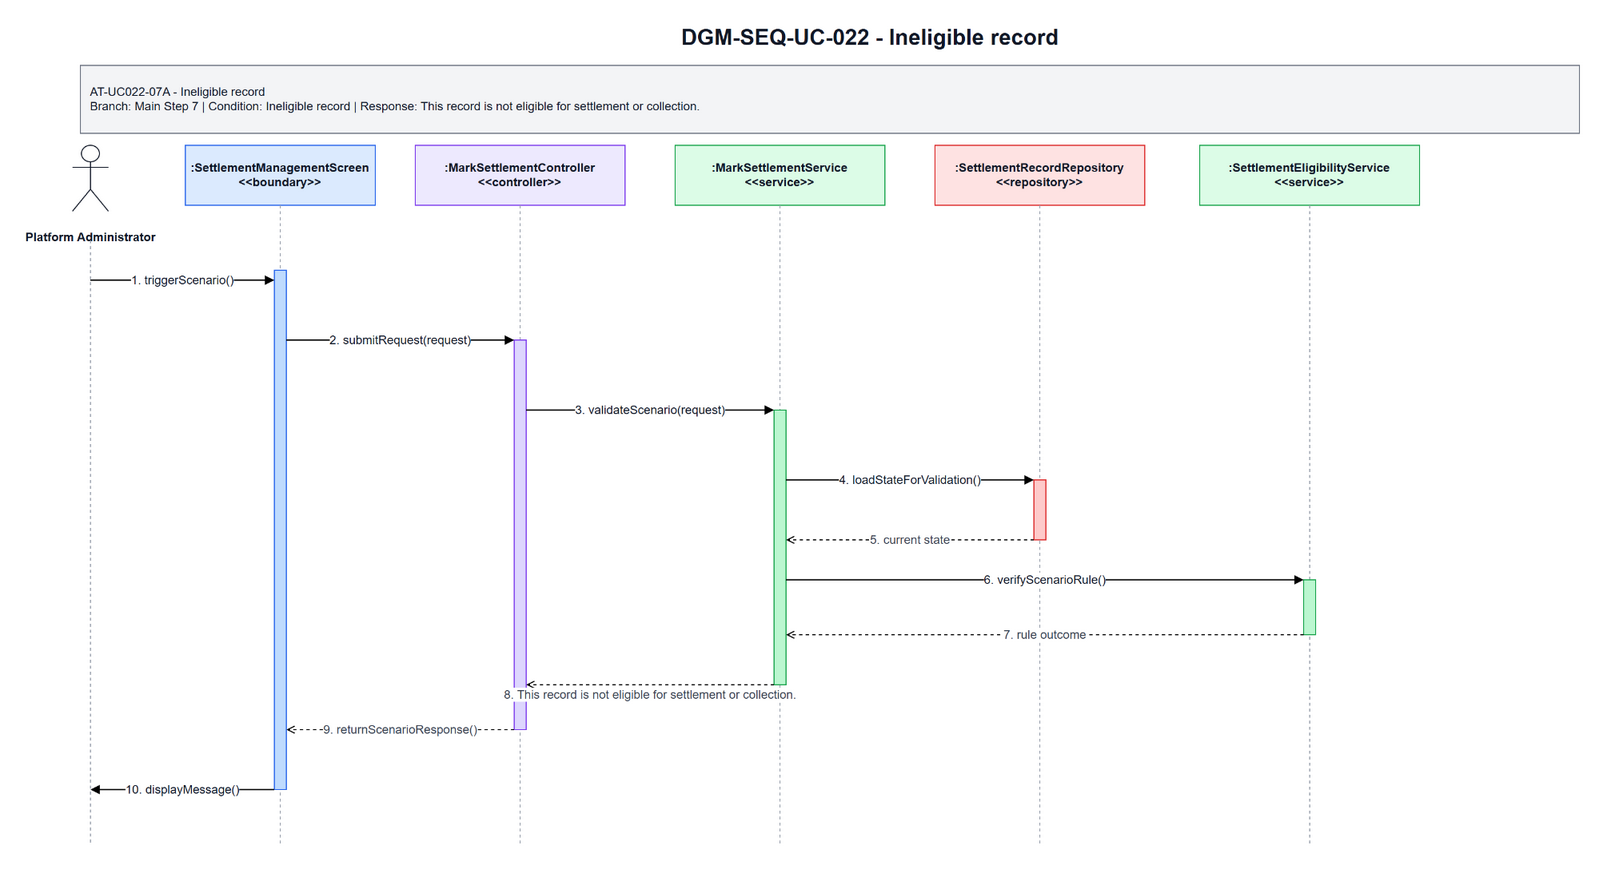

The diagram above was exported from draw.io. Its source (the exported page's mxGraphModel, read from the mxfile embedded in the PNG):
<mxGraphModel dx="1084" dy="659" grid="1" gridSize="10" guides="1" tooltips="1" connect="1" arrows="1" fold="1" page="1" pageScale="1" pageWidth="1700" pageHeight="920" math="0" shadow="0">
  <root>
    <mxCell id="0" />
    <mxCell id="1" parent="0" />
    <mxCell id="title" parent="1" style="text;html=1;strokeColor=none;fillColor=none;align=center;verticalAlign=middle;fontStyle=1;fontSize=22;fontColor=#111827" value="DGM-SEQ-UC-022 - Ineligible record" vertex="1">
      <mxGeometry height="34" width="900" x="420" y="25" as="geometry" />
    </mxCell>
    <mxCell id="scenario-band" parent="1" style="rounded=0;whiteSpace=wrap;html=1;fillColor=#F3F4F6;strokeColor=#6B7280;fontSize=12;fontColor=#111827;align=left;spacing=10" value="AT-UC022-07A - Ineligible record&lt;br&gt;Branch: Main Step 7 | Condition: Ineligible record | Response: This record is not eligible for settlement or collection." vertex="1">
      <mxGeometry height="68" width="1500" x="80" y="70" as="geometry" />
    </mxCell>
    <mxCell id="actor-icon" parent="1" style="shape=umlActor;verticalLabelPosition=bottom;verticalAlign=top;html=1;outlineConnect=0;strokeColor=#111827" vertex="1">
      <mxGeometry height="66" width="36" x="72" y="150" as="geometry" />
    </mxCell>
    <mxCell id="actor-label" parent="1" style="text;html=1;strokeColor=none;fillColor=none;align=center;verticalAlign=middle;fontStyle=1;fontSize=12;fontColor=#111827" value="Platform Administrator" vertex="1">
      <mxGeometry height="36" width="140" x="20" y="224" as="geometry" />
    </mxCell>
    <mxCell id="h0" parent="1" style="rounded=0;whiteSpace=wrap;html=1;fillColor=#DBEAFE;strokeColor=#2563EB;fontSize=12;fontStyle=1;fontColor=#111827" value=":SettlementManagementScreen&lt;br&gt;&amp;lt;&amp;lt;boundary&amp;gt;&amp;gt;" vertex="1">
      <mxGeometry height="60" width="190" x="185" y="150" as="geometry" />
    </mxCell>
    <mxCell id="h1" parent="1" style="rounded=0;whiteSpace=wrap;html=1;fillColor=#EDE9FE;strokeColor=#7C3AED;fontSize=12;fontStyle=1;fontColor=#111827" value=":MarkSettlementController&lt;br&gt;&amp;lt;&amp;lt;controller&amp;gt;&amp;gt;" vertex="1">
      <mxGeometry height="60" width="210" x="415" y="150" as="geometry" />
    </mxCell>
    <mxCell id="h2" parent="1" style="rounded=0;whiteSpace=wrap;html=1;fillColor=#DCFCE7;strokeColor=#16A34A;fontSize=12;fontStyle=1;fontColor=#111827" value=":MarkSettlementService&lt;br&gt;&amp;lt;&amp;lt;service&amp;gt;&amp;gt;" vertex="1">
      <mxGeometry height="60" width="210" x="675" y="150" as="geometry" />
    </mxCell>
    <mxCell id="h3" parent="1" style="rounded=0;whiteSpace=wrap;html=1;fillColor=#FEE2E2;strokeColor=#DC2626;fontSize=12;fontStyle=1;fontColor=#111827" value=":SettlementRecordRepository&lt;br&gt;&amp;lt;&amp;lt;repository&amp;gt;&amp;gt;" vertex="1">
      <mxGeometry height="60" width="210" x="935" y="150" as="geometry" />
    </mxCell>
    <mxCell id="h4" parent="1" style="rounded=0;whiteSpace=wrap;html=1;fillColor=#DCFCE7;strokeColor=#16A34A;fontSize=12;fontStyle=1;fontColor=#111827" value=":SettlementEligibilityService&lt;br&gt;&amp;lt;&amp;lt;service&amp;gt;&amp;gt;" vertex="1">
      <mxGeometry height="60" width="220" x="1200" y="150" as="geometry" />
    </mxCell>
    <mxCell id="l-actor" edge="1" parent="1" style="endArrow=none;html=1;dashed=1;strokeColor=#9CA3AF">
      <mxGeometry relative="1" as="geometry">
        <mxPoint x="90" y="245" as="sourcePoint" />
        <mxPoint x="90" y="850" as="targetPoint" />
      </mxGeometry>
    </mxCell>
    <mxCell id="l0" edge="1" parent="1" style="endArrow=none;html=1;dashed=1;strokeColor=#9CA3AF">
      <mxGeometry relative="1" as="geometry">
        <mxPoint x="280" y="210" as="sourcePoint" />
        <mxPoint x="280" y="850" as="targetPoint" />
      </mxGeometry>
    </mxCell>
    <mxCell id="l1" edge="1" parent="1" style="endArrow=none;html=1;dashed=1;strokeColor=#9CA3AF">
      <mxGeometry relative="1" as="geometry">
        <mxPoint x="520" y="210" as="sourcePoint" />
        <mxPoint x="520" y="850" as="targetPoint" />
      </mxGeometry>
    </mxCell>
    <mxCell id="l2" edge="1" parent="1" style="endArrow=none;html=1;dashed=1;strokeColor=#9CA3AF">
      <mxGeometry relative="1" as="geometry">
        <mxPoint x="780" y="210" as="sourcePoint" />
        <mxPoint x="780" y="850" as="targetPoint" />
      </mxGeometry>
    </mxCell>
    <mxCell id="l3" edge="1" parent="1" style="endArrow=none;html=1;dashed=1;strokeColor=#9CA3AF">
      <mxGeometry relative="1" as="geometry">
        <mxPoint x="1040" y="210" as="sourcePoint" />
        <mxPoint x="1040" y="850" as="targetPoint" />
      </mxGeometry>
    </mxCell>
    <mxCell id="l4" edge="1" parent="1" style="endArrow=none;html=1;dashed=1;strokeColor=#9CA3AF">
      <mxGeometry relative="1" as="geometry">
        <mxPoint x="1310" y="210" as="sourcePoint" />
        <mxPoint x="1310" y="850" as="targetPoint" />
      </mxGeometry>
    </mxCell>
    <mxCell id="a-boundary" parent="1" style="rounded=0;whiteSpace=wrap;html=1;fillColor=#BFDBFE;strokeColor=#2563EB" vertex="1">
      <mxGeometry height="520" width="12" x="274" y="275" as="geometry" />
    </mxCell>
    <mxCell id="a-controller" parent="1" style="rounded=0;whiteSpace=wrap;html=1;fillColor=#DDD6FE;strokeColor=#7C3AED" vertex="1">
      <mxGeometry height="390" width="12" x="514" y="345" as="geometry" />
    </mxCell>
    <mxCell id="a-service" parent="1" style="rounded=0;whiteSpace=wrap;html=1;fillColor=#BBF7D0;strokeColor=#16A34A" vertex="1">
      <mxGeometry height="275" width="12" x="774" y="415" as="geometry" />
    </mxCell>
    <mxCell id="a-repo" parent="1" style="rounded=0;whiteSpace=wrap;html=1;fillColor=#FECACA;strokeColor=#DC2626" vertex="1">
      <mxGeometry height="60" width="12" x="1034" y="485" as="geometry" />
    </mxCell>
    <mxCell id="a-support" parent="1" style="rounded=0;whiteSpace=wrap;html=1;fillColor=#BBF7D0;strokeColor=#16A34A" vertex="1">
      <mxGeometry height="55" width="12" x="1304" y="585" as="geometry" />
    </mxCell>
    <mxCell id="m1" edge="1" parent="1" style="endArrow=block;html=1;rounded=0;strokeWidth=1.3;fontSize=12;fontColor=#111827;labelBackgroundColor=#FFFFFF" value="1. triggerScenario()">
      <mxGeometry relative="1" as="geometry">
        <mxPoint x="90" y="285" as="sourcePoint" />
        <mxPoint x="274" y="285" as="targetPoint" />
      </mxGeometry>
    </mxCell>
    <mxCell id="m2" edge="1" parent="1" style="endArrow=block;html=1;rounded=0;strokeWidth=1.3;fontSize=12;fontColor=#111827;labelBackgroundColor=#FFFFFF" value="2. submitRequest(request)">
      <mxGeometry relative="1" as="geometry">
        <mxPoint x="286" y="345" as="sourcePoint" />
        <mxPoint x="514" y="345" as="targetPoint" />
      </mxGeometry>
    </mxCell>
    <mxCell id="m3" edge="1" parent="1" style="endArrow=block;html=1;rounded=0;strokeWidth=1.3;fontSize=12;fontColor=#111827;labelBackgroundColor=#FFFFFF" value="3. validateScenario(request)">
      <mxGeometry relative="1" as="geometry">
        <mxPoint x="526" y="415" as="sourcePoint" />
        <mxPoint x="774" y="415" as="targetPoint" />
      </mxGeometry>
    </mxCell>
    <mxCell id="m4" edge="1" parent="1" style="endArrow=block;html=1;rounded=0;strokeWidth=1.3;fontSize=12;fontColor=#111827;labelBackgroundColor=#FFFFFF" value="4. loadStateForValidation()">
      <mxGeometry relative="1" as="geometry">
        <mxPoint x="786" y="485" as="sourcePoint" />
        <mxPoint x="1034" y="485" as="targetPoint" />
      </mxGeometry>
    </mxCell>
    <mxCell id="m5" edge="1" parent="1" style="endArrow=open;endFill=0;dashed=1;html=1;rounded=0;strokeWidth=1.1;fontSize=12;fontColor=#374151;labelBackgroundColor=#FFFFFF" value="5. current state">
      <mxGeometry relative="1" as="geometry">
        <mxPoint x="1034" y="545" as="sourcePoint" />
        <mxPoint x="786" y="545" as="targetPoint" />
      </mxGeometry>
    </mxCell>
    <mxCell id="m6" edge="1" parent="1" style="endArrow=block;html=1;rounded=0;strokeWidth=1.3;fontSize=12;fontColor=#111827;labelBackgroundColor=#FFFFFF" value="6. verifyScenarioRule()">
      <mxGeometry relative="1" as="geometry">
        <mxPoint x="786" y="585" as="sourcePoint" />
        <mxPoint x="1304" y="585" as="targetPoint" />
      </mxGeometry>
    </mxCell>
    <mxCell id="m7" edge="1" parent="1" style="endArrow=open;endFill=0;dashed=1;html=1;rounded=0;strokeWidth=1.1;fontSize=12;fontColor=#374151;labelBackgroundColor=#FFFFFF" value="7. rule outcome">
      <mxGeometry relative="1" as="geometry">
        <mxPoint x="1304" y="640" as="sourcePoint" />
        <mxPoint x="786" y="640" as="targetPoint" />
      </mxGeometry>
    </mxCell>
    <mxCell id="m8" edge="1" parent="1" style="endArrow=open;endFill=0;dashed=1;html=1;rounded=0;strokeWidth=1.1;fontSize=12;fontColor=#374151;labelBackgroundColor=#FFFFFF" value="8. This record is not eligible for settlement or collection.">
      <mxGeometry relative="1" y="10" as="geometry">
        <mxPoint as="offset" />
        <mxPoint x="774" y="690" as="sourcePoint" />
        <mxPoint x="526" y="690" as="targetPoint" />
      </mxGeometry>
    </mxCell>
    <mxCell id="m9" edge="1" parent="1" style="endArrow=open;endFill=0;dashed=1;html=1;rounded=0;strokeWidth=1.1;fontSize=12;fontColor=#374151;labelBackgroundColor=#FFFFFF" value="9. returnScenarioResponse()">
      <mxGeometry relative="1" as="geometry">
        <mxPoint x="514" y="735" as="sourcePoint" />
        <mxPoint x="286" y="735" as="targetPoint" />
      </mxGeometry>
    </mxCell>
    <mxCell id="m10" edge="1" parent="1" style="endArrow=block;html=1;rounded=0;strokeWidth=1.3;fontSize=12;fontColor=#111827;labelBackgroundColor=#FFFFFF" value="10. displayMessage()">
      <mxGeometry relative="1" as="geometry">
        <mxPoint x="274" y="795" as="sourcePoint" />
        <mxPoint x="90" y="795" as="targetPoint" />
      </mxGeometry>
    </mxCell>
  </root>
</mxGraphModel>